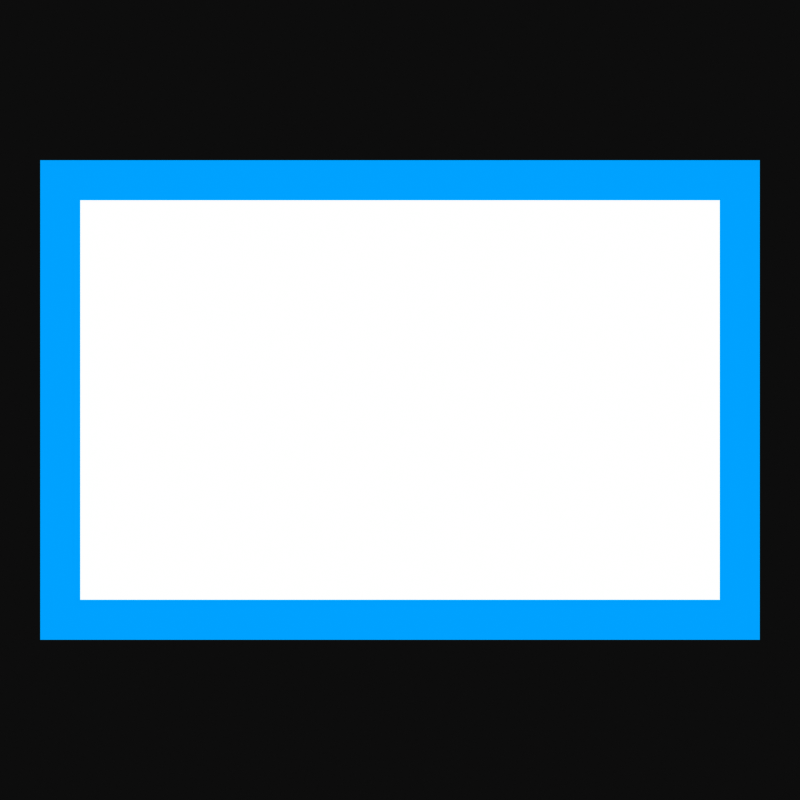 # Source: icon_plane.blend  (saved by Blender 4.0.36; exported with 4.5.12 LTS)
import bpy
from mathutils import Matrix  # noqa: F401  (used for matrix-valued properties, if any)

bpy.ops.wm.read_factory_settings(use_empty=True)
scene = bpy.context.scene
scene.name = 'Scene'

# ---- collections
col_collection = bpy.data.collections.new('Collection'); scene.collection.children.link(col_collection)

# ---- materials (node trees are filled in below, after node groups)
mat_white = bpy.data.materials.new('white')
mat_white.use_transparent_shadow = False
mat_green = bpy.data.materials.new('green')
mat_green.use_transparent_shadow = False

# ---- material node trees
mat_white.use_nodes = True; mat_white.node_tree.nodes.clear()
_N = mat_white.node_tree.nodes; _L = mat_white.node_tree.links
n0 = _N.new('ShaderNodeOutputMaterial'); n0.name = 'Material Output'; n0.location = (300, 300)
n1 = _N.new('ShaderNodeEmission'); n1.name = 'Emission'; n1.location = (10, 300)
_L.new(n1.outputs[0], n0.inputs[0])
n0.is_active_output = True
mat_green.use_nodes = True; mat_green.node_tree.nodes.clear()
_N = mat_green.node_tree.nodes; _L = mat_green.node_tree.links
n0 = _N.new('ShaderNodeOutputMaterial'); n0.name = 'Material Output'; n0.location = (300, 300)
n1 = _N.new('ShaderNodeEmission'); n1.name = 'Emission'; n1.location = (10, 300)
n1.inputs[0].default_value = (0.0, 0.6328, 1.0, 1.0)
_L.new(n1.outputs[0], n0.inputs[0])
n0.is_active_output = True

# ---- world
world_world = bpy.data.worlds.new('World'); scene.world = world_world
world_world.use_nodes = True; world_world.node_tree.nodes.clear()
_N = world_world.node_tree.nodes; _L = world_world.node_tree.links
n0 = _N.new('ShaderNodeOutputWorld'); n0.name = 'World Output'; n0.location = (300, 300)
n1 = _N.new('ShaderNodeBackground'); n1.name = 'Background'; n1.location = (10, 300)
n1.inputs[0].default_value = (0.05088, 0.05088, 0.05088, 1.0)
_L.new(n1.outputs[0], n0.inputs[0])
n0.is_active_output = True
world_world.color = (0.05088, 0.05088, 0.05088)
world_world.use_sun_shadow = False
world_world.sun_shadow_jitter_overblur = 0.0

# ---- cameras
cam_camera = bpy.data.cameras.new('Camera')
cam_camera.type = 'ORTHO'
cam_camera.clip_end = 100.0
cam_camera.ortho_scale = 2.0

# ---- meshes
me_plane_002 = bpy.data.meshes.new('Plane.002')
me_plane_002.from_pydata([(-1.0, -1.0, 0.0), (1.0, -1.0, 0.0), (-1.0, 1.0, 0.0), (1.0, 1.0, 0.0), (-0.6729, -0.5874, 0.05569), (-0.1088, -0.5874, 0.05569), (-0.6729, -0.02334, 0.05569), (-0.1088, -0.02334, 0.05569), (0.3689, -0.1552, 0.05569), (0.3169, -0.1603, 0.05569), (0.2669, -0.1755, 0.05569), (0.2208, -0.2001, 0.05569), (0.1804, -0.2333, 0.05569), (0.1473, -0.2737, 0.05569), (0.1226, -0.3197, 0.05569), (0.1075, -0.3698, 0.05569), (0.1023, -0.4218, 0.05569), (0.1075, -0.4738, 0.05569), (0.1226, -0.5238, 0.05569), (0.1473, -0.5699, 0.05569), (0.1804, -0.6103, 0.05569), (0.2208, -0.6434, 0.05569), (0.2669, -0.668, 0.05569), (0.3169, -0.6832, 0.05569), (0.3689, -0.6883, 0.05569), (0.4209, -0.6832, 0.05569), (0.4709, -0.668, 0.05569), (0.517, -0.6434, 0.05569), (0.5574, -0.6103, 0.05569), (0.5906, -0.5699, 0.05569), (0.6152, -0.5238, 0.05569), (0.6304, -0.4738, 0.05569), (0.6355, -0.4218, 0.05569), (0.6304, -0.3698, 0.05569), (0.6152, -0.3197, 0.05569), (0.5906, -0.2737, 0.05569), (0.5574, -0.2333, 0.05569), (0.517, -0.2001, 0.05569), (0.4709, -0.1755, 0.05569), (0.4209, -0.1603, 0.05569), (0.2525, 0.4824, 0.05569), (-0.05174, -0.04458, 0.05569), (0.5568, -0.04458, 0.05569), (-1.0, -1.0, 0.1), (1.0, -1.0, 0.1), (-1.0, 1.0, 0.1), (1.0, 1.0, 0.1), (-0.95, -0.95, 0.1), (-0.95, 0.95, 0.1), (0.95, -0.95, 0.1), (0.95, 0.95, 0.1)], [], [(0, 1, 3, 2), (4, 5, 7, 6), (9, 10, 11, 12, 13, 14, 15, 16, 17, 18, 19, 20, 21, 22, 23, 24, 25, 26, 27, 28, 29, 30, 31, 32, 33, 34, 35, 36, 37, 38, 39, 8), (41, 42, 40), (47, 48, 45, 43), (49, 47, 43, 44), (50, 49, 44, 46), (48, 50, 46, 45)])
me_plane_002.polygons.foreach_set('material_index', [0, 1, 1, 1, 1, 1, 1, 1])
_uv = me_plane_002.uv_layers.new(name='UVMap')
_uv.uv.foreach_set('vector', [0.0, 0.0, 1.0, 0.0, 1.0, 1.0, 0.0, 1.0, 0.0, 0.0, 1.0, 0.0, 1.0, 1.0, 0.0, 1.0, 0.0, 0.0, 0.0, 0.0, 0.0, 0.0, 0.0, 0.0, 0.0, 0.0, 0.0, 0.0, 0.0, 0.0, 0.0, 0.0, 0.0, 0.0, 0.0, 0.0, 0.0, 0.0, 0.0, 0.0, 0.0, 0.0, 0.0, 0.0, 0.0, 0.0, 0.0, 0.0, 0.0, 0.0, 0.0, 0.0, 0.0, 0.0, 0.0, 0.0, 0.0, 0.0, 0.0, 0.0, 0.0, 0.0, 0.0, 0.0, 0.0, 0.0, 0.0, 0.0, 0.0, 0.0, 0.0, 0.0, 0.0, 0.0, 0.0, 0.0, 0.0, 0.0, 0.0, 0.0, 0.0, 0.0, 0.0, 0.0, 0.0, 0.0, 0.025, 0.025, 0.025, 0.975, 0.0, 1.0, 0.0, 0.0, 0.975, 0.025, 0.025, 0.025, 0.0, 0.0, 1.0, 0.0, 0.975, 0.975, 0.975, 0.025, 1.0, 0.0, 1.0, 1.0, 0.025, 0.975, 0.975, 0.975, 1.0, 1.0, 0.0, 1.0])
me_plane_002.materials.append(mat_white)
me_plane_002.materials.append(mat_green)
me_plane_002.update()
me_plane = bpy.data.meshes.new('Plane')
me_plane.from_pydata([(-0.9, -0.6, 0.0), (0.9, -0.6, 0.0), (-0.9, 0.6, 0.0), (0.9, 0.6, 0.0), (-0.8, 0.5, 0.0), (-0.8, -0.5, 0.0), (0.8, -0.5, 0.0), (0.8, 0.5, 0.0)], [], [(5, 6, 7, 4), (5, 4, 2, 0), (6, 5, 0, 1), (7, 6, 1, 3), (4, 7, 3, 2)])
me_plane.polygons.foreach_set('material_index', [1, 0, 0, 0, 0])
_uv = me_plane.uv_layers.new(name='UVMap')
_uv.uv.foreach_set('vector', [0.05, 0.05, 0.95, 0.05, 0.95, 0.95, 0.05, 0.95, 0.05, 0.05, 0.05, 0.95, 0.0, 1.0, 0.0, 0.0, 0.95, 0.05, 0.05, 0.05, 0.0, 0.0, 1.0, 0.0, 0.95, 0.95, 0.95, 0.05, 1.0, 0.0, 1.0, 1.0, 0.05, 0.95, 0.95, 0.95, 1.0, 1.0, 0.0, 1.0])
me_plane.materials.append(mat_green)
me_plane.materials.append(mat_white)
me_plane.update()

# ---- objects
ob_camera = bpy.data.objects.new('Camera', cam_camera)
ob_plane = bpy.data.objects.new('Plane', me_plane_002)
ob_plane_001 = bpy.data.objects.new('Plane.001', me_plane)

# ---- transforms, parenting, visibility, modifiers, constraints
ob_camera.location = (0.0, 0.0, 5.0)
ob_camera.lock_rotations_4d = False
ob_camera.empty_display_type = 'ARROWS'
ob_camera.color = (0.0, 0.0, 0.0, 0.0)
ob_camera.display_type = 'WIRE'
ob_camera.lineart.crease_threshold = 0.0
ob_plane.location = (0.0, 0.0, -0.1)
ob_plane.hide_render = True
ob_plane_001.location = (0.0, 0.0, 0.0)

# ---- collection membership
col_collection.objects.link(ob_camera)
col_collection.objects.link(ob_plane)
col_collection.objects.link(ob_plane_001)

# ---- scene / render settings (as saved in the file)
scene.camera = ob_camera
scene.frame_start = 1; scene.frame_end = 1; scene.frame_set(1)
scene.render.engine = 'BLENDER_EEVEE_NEXT'
scene.render.resolution_x = 1024
scene.render.resolution_y = 1024
scene.render.resolution_percentage = 50
scene.render.film_transparent = True
scene.cycles.sampling_pattern = 'TABULATED_SOBOL'
scene.view_settings.view_transform = 'Raw'
bpy.context.view_layer.update()
